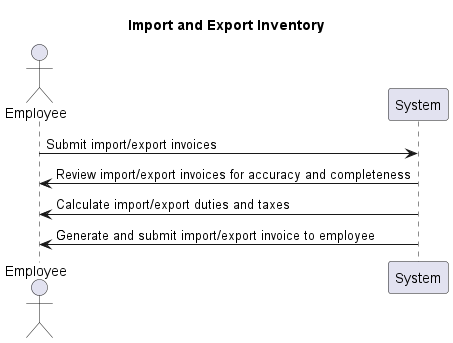

The diagram above was rendered by PlantUML. Its source (embedded in the PNG):
@startuml
Title Import and Export Inventory
Actor Employee
participant System

Employee->System: Submit import/export invoices
System->Employee: Review import/export invoices for accuracy and completeness
System->Employee: Calculate import/export duties and taxes
System->Employee: Generate and submit import/export invoice to employee

@enduml